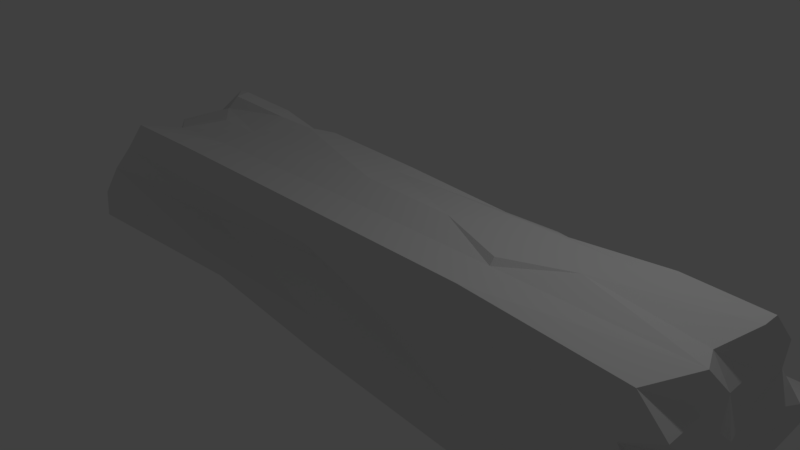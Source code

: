 # Source: slopebig.blend  (saved by Blender 2.79.0; exported with 4.5.12 LTS)
import bpy
from mathutils import Matrix  # noqa: F401  (used for matrix-valued properties, if any)

bpy.ops.wm.read_factory_settings(use_empty=True)
scene = bpy.context.scene
scene.name = 'Scene'

# ---- collections
col_collection_1 = bpy.data.collections.new('Collection 1'); scene.collection.children.link(col_collection_1)

# ---- materials (node trees are filled in below, after node groups)
mat_material = bpy.data.materials.new('Material')
mat_material.alpha_threshold = 0.0
mat_material.use_transparent_shadow = False
mat_material.roughness = 0.5
mat_material.line_color = (0.0, 0.0, 0.0, 1.0)

# ---- material node trees

# ---- world
world_world = bpy.data.worlds.new('World'); scene.world = world_world
world_world.color = (0.05088, 0.05088, 0.05088)
world_world.use_sun_shadow = False
world_world.sun_shadow_jitter_overblur = 0.0
world_world.cycles.sampling_method = 'MANUAL'

# ---- cameras
cam_camera = bpy.data.cameras.new('Camera')
cam_camera.clip_end = 100.0
cam_camera.lens = 35.0
cam_camera.sensor_width = 32.0
cam_camera.sensor_height = 18.0
cam_camera.ortho_scale = 7.314
cam_camera.dof.focus_distance = 0.0
cam_camera.dof.aperture_fstop = 128.0

# ---- lights
light_lamp = bpy.data.lights.new('Lamp', 'POINT')
light_lamp.transmission_factor = 0.0
light_lamp.cutoff_distance = 30.0
light_lamp.energy = 100.0
light_lamp.shadow_buffer_clip_start = 1.001
light_lamp.shadow_soft_size = 0.1
light_lamp.shadow_maximum_resolution = 0.006
light_lamp.use_absolute_resolution = True

# ---- meshes
me_cube = bpy.data.meshes.new('Cube')
me_cube.from_pydata([(4.879, 2.824, -1.0), (4.661, -0.9547, -0.8836), (-5.877, -0.8212, -1.226), (-5.463, 2.571, -1.13), (4.879, 0.7358, 1.0), (4.567, -1.098, 0.9478), (-3.699, -1.073, 1.042), (-3.73, 0.6835, 1.167), (4.892, -2.259e-05, -1.014), (1.037e-06, 2.824, -1.0), (4.785, 1.45, 0.0), (1.645e-07, -1.0, -1.0), (4.386, -0.9571, 0.1843), (-5.985, -2.223e-05, -1.014), (-4.88, -1.003, -0.006476), (-4.879, 1.45, 0.0), (4.703, -0.09194, 0.9212), (1.328e-06, 0.7358, 1.0), (-2.453e-06, -1.0, 1.0), (-3.136, 1.788e-07, 1.0), (1.328e-06, 1.45, 0.0), (-4.992, -9.375e-05, -0.0002861), (0.005997, -0.7935, 0.2766), (4.992, -9.429e-05, -0.0002861), (-5.625e-07, -1.788e-07, 1.071), (4.553e-07, 1.192e-07, -1.0), (4.879, -0.5, -1.0), (-4.386, 2.812, -0.9179), (4.879, 1.237, 0.5), (-2.513, -0.7267, -1.082), (4.889, -1.008, 0.5011), (-5.638, 0.2891, -1.594), (-4.316, -1.008, 0.5011), (-4.176, 1.185, 0.6673), (4.879, -0.5, 1.0), (-2.373, 0.6164, 0.9544), (-2.439, -1.0, 1.0), (-3.594, 0.341, 0.9885), (4.91, 0.4994, -1.032), (2.439, 2.824, -1.0), (4.961, 1.713, -0.5), (2.441, -1.066, -1.064), (4.947, -1.067, -0.5124), (-5.971, -0.5, -1.0), (-5.226, -1.067, -0.5124), (-5.158, 1.51, -0.5), (4.879, 0.5, 1.0), (2.59, 0.6137, 0.9937), (2.439, -1.0, 1.0), (-3.522, -0.505, 0.9065), (-2.721, 1.479, 0.0009244), (2.064, 1.583, 0.02163), (1.328e-06, 1.237, 0.5), (1.182e-06, 1.8, -0.5), (-4.879, 0.5, 0.0), (-4.879, -0.5, 0.0), (-5.158, 2.682e-07, -0.5), (-4.416, -0.06662, 0.4885), (-2.438, -0.7196, -0.1283), (1.987, -1.075, 0.01571), (-5.625e-07, -1.0, -0.5), (-1.871e-06, -1.0, 0.5), (4.879, -0.5, 0.0), (4.879, 0.5, 0.0), (4.879, -1.788e-07, -0.5), (4.891, -4.008e-05, 0.5012), (-1.508e-06, -0.5, 1.0), (3.826e-07, 0.5, 1.0), (2.426, -0.05521, 1.073), (-2.439, 0.0, 1.0), (-2.439, 2.086e-07, -1.0), (2.439, 2.98e-08, -1.0), (7.461e-07, 0.5, -1.0), (3.099e-07, -0.5, -1.0), (2.439, -0.5, -1.0), (2.439, 0.5, -1.0), (-2.439, 0.5, -1.0), (-2.433, 0.5412, 1.083), (2.426, 0.4448, 1.073), (2.439, -0.5, 1.0), (4.879, 0.5, 0.5), (4.879, 0.5, -0.5), (4.879, -0.5, -0.5), (2.439, -1.0, 0.5), (2.439, -1.0, -0.5), (-2.439, -1.0, -0.5), (-4.206, -0.53, 0.5457), (-5.158, -0.5, -0.5), (-5.329, 0.5, -0.5), (2.44, 1.852, -0.575), (2.527, 1.244, 0.512), (-2.394, 1.276, 0.5928), (-3.866, 1.524, -0.5), (-4.411, 0.4334, 0.488), (-2.439, -1.0, 0.5), (4.879, -0.5, 0.5), (-2.439, -0.5, 0.9664), (-2.439, -0.5, -1.0), (2.787, 1.559, -0.0005942), (1.214, 1.57, 0.05767), (2.145, 1.388, -0.1963), (1.547, 0.8001, 0.8734), (1.933, 1.341, 0.566), (1.1, 1.349, 0.4983), (2.362, 1.186, 0.2666), (3.001, 1.276, -0.2131), (-2.528, 0.5412, 1.083), (-1.366, 1.277, 0.5874), (-3.11, 0.6142, 1.047), (-1.877, 0.5453, 1.082), (-2.86, 1.279, 0.5826), (-1.597, 1.403, 0.1753), (-2.391, 1.113, 0.3419), (-1.529, 0.7414, 1.046), (-1.299, 1.041, 0.3867), (-3.038, 1.041, 0.928), (3.614, 0.4448, 1.073), (1.417, -0.05521, 1.073), (2.426, -0.4182, 1.073), (3.243, -0.05521, 1.073), (3.871, 0.6806, 1.073), (2.013, 0.4448, 1.073), (3.987, 0.9448, 0.8011), (-3.553, 0.687, 1.174), (-3.163, 1.197, 0.6905), (-4.574, 0.4334, 0.3548), (-4.26, -0.0666, 0.7393), (-4.574, 0.9334, 0.2516), (-3.495, 0.4518, 1.176), (-4.437, 0.9426, 0.3611), (-5.149, 2.571, -1.13), (-2.941, 2.812, -0.9179)], [], [(97, 29, 2, 43), (96, 49, 6, 36), (95, 34, 5, 30), (94, 36, 6, 32), (93, 37, 7, 33), (92, 27, 3, 45), (91, 112, 110), (90, 104, 102), (89, 39, 9, 53), (88, 54, 15, 45), (87, 55, 21, 56), (86, 49, 19, 126, 57), (85, 58, 14, 44), (84, 59, 22, 60), (83, 48, 18, 61), (82, 62, 12, 42), (81, 63, 23, 64), (80, 46, 16, 65), (79, 66, 18, 48), (78, 121, 117, 68), (77, 106, 128, 37, 19, 69), (76, 70, 13, 31), (75, 71, 25, 72), (74, 41, 11, 73), (71, 74, 73, 25), (8, 26, 74, 71), (26, 1, 41, 74), (39, 75, 72, 9), (0, 38, 75, 39), (38, 8, 71, 75), (27, 76, 31, 3), (9, 72, 76, 27), (72, 25, 70, 76), (67, 109, 77, 69, 24), (17, 113, 109, 67), (35, 108, 106, 77), (46, 116, 119, 16), (4, 120, 116, 46), (47, 101, 17, 67, 121), (34, 79, 48, 5), (16, 119, 118, 79, 34), (68, 117, 118), (63, 80, 65, 23), (10, 28, 80, 63), (28, 4, 46, 80), (38, 81, 64, 8), (0, 40, 81, 38), (40, 10, 63, 81), (26, 82, 42, 1), (8, 64, 82, 26), (64, 23, 62, 82), (59, 83, 61, 22), (12, 30, 83, 59), (30, 5, 48, 83), (41, 84, 60, 11), (1, 42, 84, 41), (42, 12, 59, 84), (29, 85, 44, 2), (11, 60, 85, 29), (60, 22, 58, 85), (55, 86, 57, 21), (14, 32, 86, 55), (32, 6, 49, 86), (43, 87, 56, 13), (2, 44, 87, 43), (44, 14, 55, 87), (31, 88, 45, 3), (13, 56, 88, 31), (56, 21, 54, 88), (51, 100, 99), (10, 40, 89, 100, 105, 98), (40, 0, 39, 89), (47, 90, 102, 101), (4, 28, 90, 47, 122, 120), (28, 10, 98, 104, 90), (35, 91, 110, 115, 108), (17, 52, 107, 113), (52, 20, 111, 114, 107), (50, 92, 45, 15), (20, 53, 92, 50, 111), (53, 9, 27, 92), (54, 125, 127, 15), (21, 57, 125, 54), (57, 126, 37, 93), (58, 94, 32, 14), (22, 61, 94, 58), (61, 18, 36, 94), (62, 95, 30, 12), (23, 65, 95, 62), (65, 16, 34, 95), (66, 96, 36, 18), (24, 69, 96, 66), (69, 19, 49, 96), (70, 97, 43, 13), (25, 73, 97, 70), (73, 11, 29, 97), (104, 98, 51), (102, 104, 51, 99, 103), (103, 99, 20, 52), (101, 103, 52, 17), (103, 101, 102), (99, 100, 89, 53, 20), (98, 105, 100, 51), (107, 114, 111, 112, 91), (112, 111, 50), (110, 112, 50, 15, 127, 129, 124), (109, 113, 35, 77), (108, 115, 110, 124, 123), (106, 108, 123, 128), (113, 107, 91, 35), (118, 119, 68), (116, 120, 47, 78), (118, 117, 24, 66, 79), (117, 121, 67, 24), (121, 78, 47), (120, 122, 47), (119, 116, 78, 68), (37, 126, 19), (123, 124, 33, 7), (128, 123, 7, 37), (127, 125, 93, 33), (124, 129, 127, 33), (125, 57, 93), (27, 3, 130, 131)])
_uv = me_cube.uv_layers.new(name='UVMap')
_uv.uv.foreach_set('vector', [0.0, 0.0, 1.0, 0.0, 1.0, 1.0, 0.0, 1.0, 0.2534, 0.07813, 0.03834, 0.06105, 0.02512, 5.183e-05, 0.2569, 0.02688, 0.0, 0.0, 1.0, 0.0, 1.0, 1.0, 0.0, 1.0, 0.0, 0.0, 1.0, 0.0, 1.0, 1.0, 0.0, 1.0, 0.0, 0.0, 1.0, 0.0, 1.0, 1.0, 0.0, 1.0, 0.0, 0.0, 1.0, 0.0, 1.0, 1.0, 0.0, 1.0, 0.0, 0.0, 1.0, 0.0, 1.0, 1.0, 0.0, 0.0, 1.0, 0.0, 1.0, 1.0, 0.0, 0.0, 1.0, 0.0, 1.0, 1.0, 0.0, 1.0, 0.0, 0.0, 1.0, 0.0, 1.0, 1.0, 0.0, 1.0, 0.0, 0.0, 1.0, 0.0, 1.0, 1.0, 0.0, 1.0, 0.5, 1.0, 0.9755, 0.6545, 0.7939, 0.09549, 0.2061, 0.09549, 0.02447, 0.6545, 0.0, 0.0, 1.0, 0.0, 1.0, 1.0, 0.0, 1.0, 0.0, 0.0, 1.0, 0.0, 1.0, 1.0, 0.0, 1.0, 0.0, 0.0, 1.0, 0.0, 1.0, 1.0, 0.0, 1.0, 0.0, 0.0, 1.0, 0.0, 1.0, 1.0, 0.0, 1.0, 0.0, 0.0, 1.0, 0.0, 1.0, 1.0, 0.0, 1.0, 0.0, 0.0, 1.0, 0.0, 1.0, 1.0, 0.0, 1.0, 0.7523, 0.1057, 0.5039, 0.09279, 0.5067, 0.04172, 0.7548, 0.05485, 0.7464, 0.2037, 0.7043, 0.2018, 0.6463, 0.1476, 0.7484, 0.1531, 0.2479, 0.1862, 0.2381, 0.1857, 0.03461, 0.1696, 0.02445, 0.1474, 5.183e-05, 0.1106, 0.2499, 0.1297, 0.0, 0.0, 1.0, 0.0, 1.0, 1.0, 0.0, 1.0, 0.0, 0.0, 1.0, 0.0, 1.0, 1.0, 0.0, 1.0, 0.0, 0.0, 1.0, 0.0, 1.0, 1.0, 0.0, 1.0, 0.0, 0.0, 1.0, 0.0, 1.0, 1.0, 0.0, 1.0, 0.0, 0.0, 1.0, 0.0, 1.0, 1.0, 0.0, 1.0, 0.0, 0.0, 1.0, 0.0, 1.0, 1.0, 0.0, 1.0, 0.0, 0.0, 1.0, 0.0, 1.0, 1.0, 0.0, 1.0, 0.0, 0.0, 1.0, 0.0, 1.0, 1.0, 0.0, 1.0, 0.0, 0.0, 1.0, 0.0, 1.0, 1.0, 0.0, 1.0, 0.0, 0.0, 1.0, 0.0, 1.0, 1.0, 0.0, 1.0, 0.0, 0.0, 1.0, 0.0, 1.0, 1.0, 0.0, 1.0, 0.0, 0.0, 1.0, 0.0, 1.0, 1.0, 0.0, 1.0, 0.4981, 0.1963, 0.3035, 0.1893, 0.2479, 0.1862, 0.2499, 0.1297, 0.5009, 0.1445, 0.4951, 0.2476, 0.3346, 0.2425, 0.3035, 0.1893, 0.4981, 0.1963, 0.2454, 0.2376, 0.2104, 0.236, 0.2381, 0.1857, 0.2479, 0.1862, 0.996, 0.2179, 0.8675, 0.2079, 0.8315, 0.1556, 0.9808, 0.1565, 0.9943, 0.2687, 0.8918, 0.2597, 0.8675, 0.2079, 0.996, 0.2179, 0.7443, 0.2547, 0.6698, 0.2687, 0.4951, 0.2476, 0.4981, 0.1963, 0.7043, 0.2018, 0.9999, 0.1156, 0.7523, 0.1057, 0.7548, 0.05485, 0.9712, 0.05411, 0.9808, 0.1565, 0.8315, 0.1556, 0.7499, 0.1167, 0.7523, 0.1057, 0.9999, 0.1156, 0.7484, 0.1531, 0.6463, 0.1476, 0.7499, 0.1167, 0.0, 0.0, 1.0, 0.0, 1.0, 1.0, 0.0, 1.0, 0.0, 0.0, 1.0, 0.0, 1.0, 1.0, 0.0, 1.0, 0.0, 0.0, 1.0, 0.0, 1.0, 1.0, 0.0, 1.0, 0.0, 0.0, 1.0, 0.0, 1.0, 1.0, 0.0, 1.0, 0.0, 0.0, 1.0, 0.0, 1.0, 1.0, 0.0, 1.0, 0.0, 0.0, 1.0, 0.0, 1.0, 1.0, 0.0, 1.0, 0.0, 0.0, 1.0, 0.0, 1.0, 1.0, 0.0, 1.0, 0.0, 0.0, 1.0, 0.0, 1.0, 1.0, 0.0, 1.0, 0.0, 0.0, 1.0, 0.0, 1.0, 1.0, 0.0, 1.0, 0.0, 0.0, 1.0, 0.0, 1.0, 1.0, 0.0, 1.0, 0.0, 0.0, 1.0, 0.0, 1.0, 1.0, 0.0, 1.0, 0.0, 0.0, 1.0, 0.0, 1.0, 1.0, 0.0, 1.0, 0.0, 0.0, 1.0, 0.0, 1.0, 1.0, 0.0, 1.0, 0.0, 0.0, 1.0, 0.0, 1.0, 1.0, 0.0, 1.0, 0.0, 0.0, 1.0, 0.0, 1.0, 1.0, 0.0, 1.0, 0.0, 0.0, 1.0, 0.0, 1.0, 1.0, 0.0, 1.0, 0.0, 0.0, 1.0, 0.0, 1.0, 1.0, 0.0, 1.0, 0.0, 0.0, 1.0, 0.0, 1.0, 1.0, 0.0, 1.0, 0.0, 0.0, 1.0, 0.0, 1.0, 1.0, 0.0, 1.0, 0.0, 0.0, 1.0, 0.0, 1.0, 1.0, 0.0, 1.0, 0.0, 0.0, 1.0, 0.0, 1.0, 1.0, 0.0, 1.0, 0.0, 0.0, 1.0, 0.0, 1.0, 1.0, 0.0, 1.0, 0.0, 0.0, 1.0, 0.0, 1.0, 1.0, 0.0, 1.0, 0.0, 0.0, 1.0, 0.0, 1.0, 1.0, 0.0, 1.0, 0.0, 0.0, 1.0, 0.0, 1.0, 1.0, 0.0, 1.0, 0.0, 0.0, 1.0, 0.0, 1.0, 1.0, 0.0, 1.0, 0.0, 0.0, 1.0, 0.0, 1.0, 1.0, 0.0, 1.0, 0.0, 0.0, 1.0, 0.0, 1.0, 1.0, 0.5, 1.0, 0.933, 0.75, 0.933, 0.25, 0.5, 0.0, 0.06699, 0.25, 0.06699, 0.75, 0.0, 0.0, 1.0, 0.0, 1.0, 1.0, 0.0, 1.0, 0.0, 0.0, 1.0, 0.0, 1.0, 1.0, 0.0, 1.0, 0.5, 1.0, 0.933, 0.75, 0.933, 0.25, 0.5, 0.0, 0.06699, 0.25, 0.06699, 0.75, 0.5, 1.0, 0.9755, 0.6545, 0.7939, 0.09549, 0.2061, 0.09549, 0.02447, 0.6545, 0.5, 1.0, 0.9755, 0.6545, 0.7939, 0.09549, 0.2061, 0.09549, 0.02447, 0.6545, 0.0, 0.0, 1.0, 0.0, 1.0, 1.0, 0.0, 1.0, 0.5, 1.0, 0.9755, 0.6545, 0.7939, 0.09549, 0.2061, 0.09549, 0.02447, 0.6545, 0.0, 0.0, 1.0, 0.0, 1.0, 1.0, 0.0, 1.0, 0.5, 1.0, 0.9755, 0.6545, 0.7939, 0.09549, 0.2061, 0.09549, 0.02447, 0.6545, 0.0, 0.0, 1.0, 0.0, 1.0, 1.0, 0.0, 1.0, 0.0, 0.0, 1.0, 0.0, 1.0, 1.0, 0.0, 1.0, 0.0, 0.0, 1.0, 0.0, 1.0, 1.0, 0.0, 1.0, 0.0, 0.0, 1.0, 0.0, 1.0, 1.0, 0.0, 1.0, 0.0, 0.0, 1.0, 0.0, 1.0, 1.0, 0.0, 1.0, 0.0, 0.0, 1.0, 0.0, 1.0, 1.0, 0.0, 1.0, 0.0, 0.0, 1.0, 0.0, 1.0, 1.0, 0.0, 1.0, 0.0, 0.0, 1.0, 0.0, 1.0, 1.0, 0.0, 1.0, 0.0, 0.0, 1.0, 0.0, 1.0, 1.0, 0.0, 1.0, 0.0, 0.0, 1.0, 0.0, 1.0, 1.0, 0.0, 1.0, 0.5039, 0.09279, 0.2534, 0.07813, 0.2569, 0.02688, 0.5067, 0.04172, 0.5009, 0.1445, 0.2499, 0.1297, 0.2534, 0.07813, 0.5039, 0.09279, 0.2499, 0.1297, 5.183e-05, 0.1106, 0.03834, 0.06105, 0.2534, 0.07813, 0.0, 0.0, 1.0, 0.0, 1.0, 1.0, 0.0, 1.0, 0.0, 0.0, 1.0, 0.0, 1.0, 1.0, 0.0, 1.0, 0.0, 0.0, 1.0, 0.0, 1.0, 1.0, 0.0, 1.0, 0.0, 0.0, 1.0, 0.0, 1.0, 1.0, 0.5, 1.0, 0.9755, 0.6545, 0.7939, 0.09549, 0.2061, 0.09549, 0.02447, 0.6545, 0.0, 0.0, 1.0, 0.0, 1.0, 1.0, 0.0, 1.0, 0.0, 0.0, 1.0, 0.0, 1.0, 1.0, 0.0, 1.0, 0.0, 0.0, 1.0, 0.0, 1.0, 1.0, 0.5, 1.0, 0.9755, 0.6545, 0.7939, 0.09549, 0.2061, 0.09549, 0.02447, 0.6545, 0.0, 0.0, 1.0, 0.0, 1.0, 1.0, 0.0, 1.0, 0.5, 1.0, 0.9755, 0.6545, 0.7939, 0.09549, 0.2061, 0.09549, 0.02447, 0.6545, 0.0, 0.0, 1.0, 0.0, 1.0, 1.0, 0.5, 1.0, 0.8909, 0.8117, 0.9875, 0.3887, 0.7169, 0.04952, 0.2831, 0.04952, 0.01254, 0.3887, 0.1091, 0.8117, 0.3035, 0.1893, 0.3346, 0.2425, 0.2454, 0.2376, 0.2479, 0.1862, 0.5, 1.0, 0.9755, 0.6545, 0.7939, 0.09549, 0.2061, 0.09549, 0.02447, 0.6545, 0.2381, 0.1857, 0.2104, 0.236, 0.02687, 0.2204, 0.03461, 0.1696, 0.0, 0.0, 1.0, 0.0, 1.0, 1.0, 0.0, 1.0, 0.7499, 0.1167, 0.8315, 0.1556, 0.7484, 0.1531, 0.8675, 0.2079, 0.8918, 0.2597, 0.7443, 0.2547, 0.7464, 0.2037, 0.7499, 0.1167, 0.6463, 0.1476, 0.5009, 0.1445, 0.5039, 0.09279, 0.7523, 0.1057, 0.6463, 0.1476, 0.7043, 0.2018, 0.4981, 0.1963, 0.5009, 0.1445, 0.7043, 0.2018, 0.7464, 0.2037, 0.7443, 0.2547, 0.0, 0.0, 1.0, 0.0, 1.0, 1.0, 0.8315, 0.1556, 0.8675, 0.2079, 0.7464, 0.2037, 0.7484, 0.1531, 0.0, 0.0, 1.0, 0.0, 1.0, 1.0, 0.0, 0.0, 1.0, 0.0, 1.0, 1.0, 0.0, 1.0, 0.0, 0.0, 1.0, 0.0, 1.0, 1.0, 0.0, 1.0, 0.0, 0.0, 1.0, 0.0, 1.0, 1.0, 0.0, 1.0, 0.0, 0.0, 1.0, 0.0, 1.0, 1.0, 0.0, 1.0, 0.0, 0.0, 1.0, 0.0, 1.0, 1.0, 1.0, 0.0, 1.0, 1.0, 1.0, 1.0, 1.0, 0.0])
me_cube.materials.append(mat_material)
me_cube.use_remesh_preserve_volume = False
me_cube.use_remesh_preserve_attributes = False
me_cube.use_mirror_vertex_groups = False
me_cube.update()

# ---- objects
ob_cube = bpy.data.objects.new('Cube', me_cube)
ob_lamp = bpy.data.objects.new('Lamp', light_lamp)
ob_camera = bpy.data.objects.new('Camera', cam_camera)

# ---- transforms, parenting, visibility, modifiers, constraints
ob_cube.location = (0.0, 0.0, 0.0)
ob_cube.lock_rotations_4d = False
ob_cube.empty_display_type = 'ARROWS'
ob_cube.lineart.crease_threshold = 0.0
ob_lamp.location = (4.076, 1.005, 5.904)
ob_lamp.rotation_euler = (0.6503, 0.05522, 1.866)
ob_lamp.lock_rotations_4d = False
ob_lamp.empty_display_type = 'ARROWS'
ob_lamp.color = (0.0, 0.0, 0.0, 0.0)
ob_lamp.lineart.crease_threshold = 0.0
ob_camera.location = (7.481, -6.508, 5.344)
ob_camera.rotation_euler = (1.109, 0.0, 0.8149)
ob_camera.lock_rotations_4d = False
ob_camera.empty_display_type = 'ARROWS'
ob_camera.color = (0.0, 0.0, 0.0, 0.0)
ob_camera.display_type = 'WIRE'
ob_camera.lineart.crease_threshold = 0.0

# ---- collection membership
col_collection_1.objects.link(ob_cube)
col_collection_1.objects.link(ob_lamp)
col_collection_1.objects.link(ob_camera)

# ---- scene / render settings (as saved in the file)
scene.camera = ob_camera
scene.frame_start = 1; scene.frame_end = 250; scene.frame_set(1)
scene.render.engine = 'BLENDER_EEVEE_NEXT'
scene.render.resolution_percentage = 50
scene.render.dither_intensity = 0.0
scene.cycles.use_denoising = False
scene.cycles.samples = 128
scene.cycles.sampling_pattern = 'TABULATED_SOBOL'
scene.cycles.use_adaptive_sampling = False
scene.cycles.use_light_tree = False
scene.cycles.blur_glossy = 0.0
scene.cycles.sample_clamp_indirect = 0.0
scene.view_settings.view_transform = 'Standard'
bpy.context.view_layer.update()
